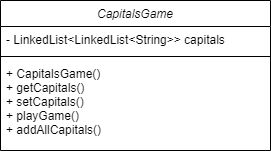

The diagram above was exported from draw.io. Its source (the exported page's mxGraphModel, read from the mxfile embedded in the PNG):
<mxGraphModel dx="868" dy="486" grid="1" gridSize="10" guides="1" tooltips="1" connect="1" arrows="1" fold="1" page="1" pageScale="1" pageWidth="827" pageHeight="1169" math="0" shadow="0">
  <root>
    <mxCell id="WIyWlLk6GJQsqaUBKTNV-0" />
    <mxCell id="WIyWlLk6GJQsqaUBKTNV-1" parent="WIyWlLk6GJQsqaUBKTNV-0" />
    <mxCell id="zkfFHV4jXpPFQw0GAbJ--0" value="CapitalsGame" style="swimlane;fontStyle=2;align=center;verticalAlign=top;childLayout=stackLayout;horizontal=1;startSize=26;horizontalStack=0;resizeParent=1;resizeLast=0;collapsible=1;marginBottom=0;rounded=0;shadow=0;strokeWidth=1;" parent="WIyWlLk6GJQsqaUBKTNV-1" vertex="1">
      <mxGeometry x="210" y="120" width="270" height="150" as="geometry">
        <mxRectangle x="230" y="140" width="160" height="26" as="alternateBounds" />
      </mxGeometry>
    </mxCell>
    <mxCell id="zkfFHV4jXpPFQw0GAbJ--1" value="- LinkedList&lt;LinkedList&lt;String&gt;&gt; capitals" style="text;align=left;verticalAlign=top;spacingLeft=4;spacingRight=4;overflow=hidden;rotatable=0;points=[[0,0.5],[1,0.5]];portConstraint=eastwest;" parent="zkfFHV4jXpPFQw0GAbJ--0" vertex="1">
      <mxGeometry y="26" width="270" height="26" as="geometry" />
    </mxCell>
    <mxCell id="zkfFHV4jXpPFQw0GAbJ--4" value="" style="line;html=1;strokeWidth=1;align=left;verticalAlign=middle;spacingTop=-1;spacingLeft=3;spacingRight=3;rotatable=0;labelPosition=right;points=[];portConstraint=eastwest;" parent="zkfFHV4jXpPFQw0GAbJ--0" vertex="1">
      <mxGeometry y="52" width="270" height="8" as="geometry" />
    </mxCell>
    <mxCell id="zkfFHV4jXpPFQw0GAbJ--5" value="+ CapitalsGame()&#10;+ getCapitals()&#10;+ setCapitals()&#10;+ playGame()&#10;+ addAllCapitals()" style="text;align=left;verticalAlign=top;spacingLeft=4;spacingRight=4;overflow=hidden;rotatable=0;points=[[0,0.5],[1,0.5]];portConstraint=eastwest;" parent="zkfFHV4jXpPFQw0GAbJ--0" vertex="1">
      <mxGeometry y="60" width="270" height="90" as="geometry" />
    </mxCell>
  </root>
</mxGraphModel>